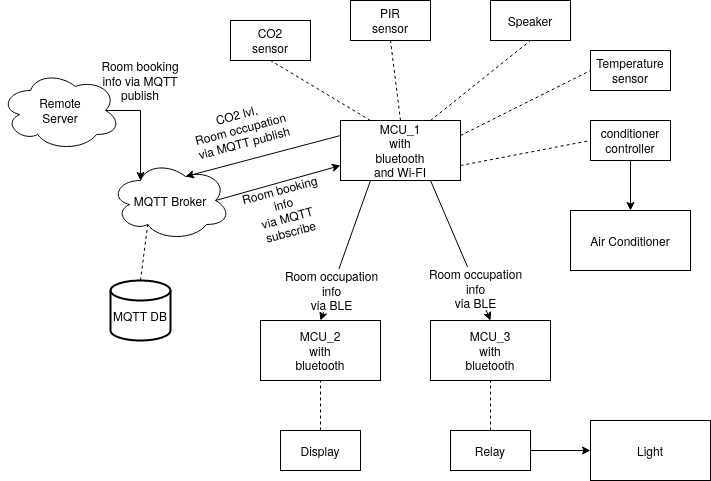

The diagram above was exported from draw.io. Its source (the exported page's mxGraphModel, read from the mxfile embedded in the PNG):
<mxGraphModel dx="1422" dy="779" grid="1" gridSize="10" guides="1" tooltips="1" connect="1" arrows="1" fold="1" page="1" pageScale="1" pageWidth="827" pageHeight="1169" math="0" shadow="0">
  <root>
    <mxCell id="0" />
    <mxCell id="1" parent="0" />
    <mxCell id="kaUCN1CulUsVT9tULLcF-1" value="&lt;div&gt;MCU_1&lt;/div&gt;&lt;div&gt;with&lt;/div&gt;&lt;div&gt;bluetooth &lt;br&gt;&lt;/div&gt;&lt;div&gt;and Wi-FI&lt;br&gt;&lt;/div&gt;" style="rounded=0;whiteSpace=wrap;html=1;" parent="1" vertex="1">
      <mxGeometry x="350" y="160" width="120" height="60" as="geometry" />
    </mxCell>
    <mxCell id="kaUCN1CulUsVT9tULLcF-2" value="&lt;div&gt;Temperature&lt;/div&gt;&lt;div&gt;sensor&lt;br&gt;&lt;/div&gt;" style="rounded=0;whiteSpace=wrap;html=1;" parent="1" vertex="1">
      <mxGeometry x="600" y="90" width="80" height="40" as="geometry" />
    </mxCell>
    <mxCell id="kaUCN1CulUsVT9tULLcF-3" value="&lt;div&gt;CO2 &lt;br&gt;&lt;/div&gt;&lt;div&gt;sensor&lt;br&gt;&lt;/div&gt;" style="rounded=0;whiteSpace=wrap;html=1;" parent="1" vertex="1">
      <mxGeometry x="240" y="60" width="80" height="40" as="geometry" />
    </mxCell>
    <mxCell id="kaUCN1CulUsVT9tULLcF-4" value="&lt;div&gt;PIR&lt;/div&gt;&lt;div&gt;sensor&lt;/div&gt;" style="rounded=0;whiteSpace=wrap;html=1;" parent="1" vertex="1">
      <mxGeometry x="360" y="40" width="80" height="40" as="geometry" />
    </mxCell>
    <mxCell id="kaUCN1CulUsVT9tULLcF-5" value="Speaker" style="rounded=0;whiteSpace=wrap;html=1;" parent="1" vertex="1">
      <mxGeometry x="500" y="40" width="80" height="40" as="geometry" />
    </mxCell>
    <mxCell id="kaUCN1CulUsVT9tULLcF-6" value="&lt;div&gt;MCU_3&lt;/div&gt;&lt;div&gt;with&lt;/div&gt;&lt;div&gt;bluetooth&lt;br&gt;&lt;/div&gt;" style="rounded=0;whiteSpace=wrap;html=1;" parent="1" vertex="1">
      <mxGeometry x="440" y="360" width="120" height="60" as="geometry" />
    </mxCell>
    <mxCell id="kaUCN1CulUsVT9tULLcF-7" value="MQTT Broker" style="ellipse;shape=cloud;whiteSpace=wrap;html=1;" parent="1" vertex="1">
      <mxGeometry x="120" y="200" width="120" height="80" as="geometry" />
    </mxCell>
    <mxCell id="kaUCN1CulUsVT9tULLcF-8" value="" style="strokeWidth=2;html=1;shape=mxgraph.flowchart.database;whiteSpace=wrap;" parent="1" vertex="1">
      <mxGeometry x="120" y="320" width="60" height="60" as="geometry" />
    </mxCell>
    <mxCell id="kaUCN1CulUsVT9tULLcF-10" value="Relay" style="rounded=0;whiteSpace=wrap;html=1;" parent="1" vertex="1">
      <mxGeometry x="460" y="470" width="80" height="40" as="geometry" />
    </mxCell>
    <mxCell id="kaUCN1CulUsVT9tULLcF-12" value="Air Conditioner" style="rounded=0;whiteSpace=wrap;html=1;" parent="1" vertex="1">
      <mxGeometry x="580" y="250" width="120" height="60" as="geometry" />
    </mxCell>
    <mxCell id="kaUCN1CulUsVT9tULLcF-13" value="&lt;div&gt;conditioner&lt;/div&gt;&lt;div&gt;controller&lt;br&gt;&lt;/div&gt;" style="rounded=0;whiteSpace=wrap;html=1;" parent="1" vertex="1">
      <mxGeometry x="600" y="160" width="80" height="40" as="geometry" />
    </mxCell>
    <mxCell id="kaUCN1CulUsVT9tULLcF-18" value="MQTT DB" style="text;html=1;strokeColor=none;fillColor=none;align=center;verticalAlign=middle;whiteSpace=wrap;rounded=0;" parent="1" vertex="1">
      <mxGeometry x="110" y="340" width="80" height="30" as="geometry" />
    </mxCell>
    <mxCell id="kaUCN1CulUsVT9tULLcF-20" value="" style="endArrow=none;dashed=1;html=1;entryX=0.5;entryY=1;entryDx=0;entryDy=0;exitX=0.25;exitY=0;exitDx=0;exitDy=0;" parent="1" source="kaUCN1CulUsVT9tULLcF-1" target="kaUCN1CulUsVT9tULLcF-3" edge="1">
      <mxGeometry width="50" height="50" relative="1" as="geometry">
        <mxPoint x="400" y="150" as="sourcePoint" />
        <mxPoint x="450" y="100" as="targetPoint" />
      </mxGeometry>
    </mxCell>
    <mxCell id="kaUCN1CulUsVT9tULLcF-21" value="" style="endArrow=none;dashed=1;html=1;entryX=0.5;entryY=1;entryDx=0;entryDy=0;exitX=0.5;exitY=0;exitDx=0;exitDy=0;" parent="1" source="kaUCN1CulUsVT9tULLcF-1" target="kaUCN1CulUsVT9tULLcF-4" edge="1">
      <mxGeometry width="50" height="50" relative="1" as="geometry">
        <mxPoint x="430" y="150" as="sourcePoint" />
        <mxPoint x="480" y="100" as="targetPoint" />
      </mxGeometry>
    </mxCell>
    <mxCell id="kaUCN1CulUsVT9tULLcF-22" value="" style="endArrow=none;dashed=1;html=1;entryX=0.5;entryY=1;entryDx=0;entryDy=0;exitX=0.75;exitY=0;exitDx=0;exitDy=0;" parent="1" source="kaUCN1CulUsVT9tULLcF-1" target="kaUCN1CulUsVT9tULLcF-5" edge="1">
      <mxGeometry width="50" height="50" relative="1" as="geometry">
        <mxPoint x="510" y="220" as="sourcePoint" />
        <mxPoint x="560" y="170" as="targetPoint" />
      </mxGeometry>
    </mxCell>
    <mxCell id="kaUCN1CulUsVT9tULLcF-24" value="" style="endArrow=none;dashed=1;html=1;entryX=0.31;entryY=0.8;entryDx=0;entryDy=0;entryPerimeter=0;exitX=0.5;exitY=0;exitDx=0;exitDy=0;exitPerimeter=0;" parent="1" source="kaUCN1CulUsVT9tULLcF-8" target="kaUCN1CulUsVT9tULLcF-7" edge="1">
      <mxGeometry width="50" height="50" relative="1" as="geometry">
        <mxPoint x="180" y="380" as="sourcePoint" />
        <mxPoint x="230" y="330" as="targetPoint" />
      </mxGeometry>
    </mxCell>
    <mxCell id="kaUCN1CulUsVT9tULLcF-25" value="" style="endArrow=none;dashed=1;html=1;entryX=0;entryY=0.5;entryDx=0;entryDy=0;exitX=1;exitY=0.75;exitDx=0;exitDy=0;" parent="1" source="kaUCN1CulUsVT9tULLcF-1" target="kaUCN1CulUsVT9tULLcF-13" edge="1">
      <mxGeometry width="50" height="50" relative="1" as="geometry">
        <mxPoint x="680" y="270" as="sourcePoint" />
        <mxPoint x="650" y="335" as="targetPoint" />
      </mxGeometry>
    </mxCell>
    <mxCell id="kaUCN1CulUsVT9tULLcF-27" value="" style="endArrow=none;dashed=1;html=1;entryX=0;entryY=0.5;entryDx=0;entryDy=0;exitX=1;exitY=0.25;exitDx=0;exitDy=0;" parent="1" source="kaUCN1CulUsVT9tULLcF-1" target="kaUCN1CulUsVT9tULLcF-2" edge="1">
      <mxGeometry width="50" height="50" relative="1" as="geometry">
        <mxPoint x="610" y="145" as="sourcePoint" />
        <mxPoint x="660" y="95" as="targetPoint" />
      </mxGeometry>
    </mxCell>
    <mxCell id="kaUCN1CulUsVT9tULLcF-28" value="" style="endArrow=none;dashed=1;html=1;entryX=0.5;entryY=1;entryDx=0;entryDy=0;exitX=0.5;exitY=0;exitDx=0;exitDy=0;" parent="1" source="kaUCN1CulUsVT9tULLcF-10" target="kaUCN1CulUsVT9tULLcF-6" edge="1">
      <mxGeometry width="50" height="50" relative="1" as="geometry">
        <mxPoint x="597" y="515" as="sourcePoint" />
        <mxPoint x="647" y="465" as="targetPoint" />
      </mxGeometry>
    </mxCell>
    <mxCell id="kaUCN1CulUsVT9tULLcF-29" value="MCU_2&lt;br&gt;&lt;div&gt;with&lt;/div&gt;&lt;div&gt;bluetooth&lt;br&gt;&lt;/div&gt;" style="rounded=0;whiteSpace=wrap;html=1;" parent="1" vertex="1">
      <mxGeometry x="270" y="360" width="120" height="60" as="geometry" />
    </mxCell>
    <mxCell id="kaUCN1CulUsVT9tULLcF-30" value="Display" style="rounded=0;whiteSpace=wrap;html=1;" parent="1" vertex="1">
      <mxGeometry x="290" y="470" width="80" height="40" as="geometry" />
    </mxCell>
    <mxCell id="kaUCN1CulUsVT9tULLcF-31" value="" style="endArrow=none;dashed=1;html=1;entryX=0.5;entryY=1;entryDx=0;entryDy=0;exitX=0.5;exitY=0;exitDx=0;exitDy=0;" parent="1" source="kaUCN1CulUsVT9tULLcF-30" target="kaUCN1CulUsVT9tULLcF-29" edge="1">
      <mxGeometry width="50" height="50" relative="1" as="geometry">
        <mxPoint x="437" y="515" as="sourcePoint" />
        <mxPoint x="487" y="465" as="targetPoint" />
      </mxGeometry>
    </mxCell>
    <mxCell id="kaUCN1CulUsVT9tULLcF-32" value="Light" style="rounded=0;whiteSpace=wrap;html=1;" parent="1" vertex="1">
      <mxGeometry x="600" y="460" width="120" height="60" as="geometry" />
    </mxCell>
    <mxCell id="kaUCN1CulUsVT9tULLcF-33" value="" style="endArrow=classic;html=1;entryX=0;entryY=0.5;entryDx=0;entryDy=0;exitX=1;exitY=0.5;exitDx=0;exitDy=0;" parent="1" source="kaUCN1CulUsVT9tULLcF-10" target="kaUCN1CulUsVT9tULLcF-32" edge="1">
      <mxGeometry width="50" height="50" relative="1" as="geometry">
        <mxPoint x="500" y="590" as="sourcePoint" />
        <mxPoint x="550" y="540" as="targetPoint" />
      </mxGeometry>
    </mxCell>
    <mxCell id="kaUCN1CulUsVT9tULLcF-34" value="" style="endArrow=classic;html=1;exitX=0.5;exitY=1;exitDx=0;exitDy=0;" parent="1" source="kaUCN1CulUsVT9tULLcF-13" target="kaUCN1CulUsVT9tULLcF-12" edge="1">
      <mxGeometry width="50" height="50" relative="1" as="geometry">
        <mxPoint x="620" y="390" as="sourcePoint" />
        <mxPoint x="670" y="340" as="targetPoint" />
      </mxGeometry>
    </mxCell>
    <mxCell id="kaUCN1CulUsVT9tULLcF-35" value="" style="endArrow=classic;html=1;exitX=0;exitY=0.25;exitDx=0;exitDy=0;entryX=0.625;entryY=0.2;entryDx=0;entryDy=0;entryPerimeter=0;" parent="1" source="kaUCN1CulUsVT9tULLcF-1" target="kaUCN1CulUsVT9tULLcF-7" edge="1">
      <mxGeometry width="50" height="50" relative="1" as="geometry">
        <mxPoint x="150" y="140" as="sourcePoint" />
        <mxPoint x="200" y="90" as="targetPoint" />
      </mxGeometry>
    </mxCell>
    <mxCell id="kaUCN1CulUsVT9tULLcF-36" value="CO2 lvl,&lt;div&gt;Room occupation&lt;br&gt;&lt;/div&gt;&lt;div&gt;via MQTT publish&lt;/div&gt;" style="text;html=1;strokeColor=none;fillColor=none;align=center;verticalAlign=middle;whiteSpace=wrap;rounded=0;rotation=-15;" parent="1" vertex="1">
      <mxGeometry x="200" y="155" width="100" height="25" as="geometry" />
    </mxCell>
    <mxCell id="kaUCN1CulUsVT9tULLcF-37" value="" style="endArrow=classic;html=1;entryX=0;entryY=0.75;entryDx=0;entryDy=0;exitX=0.875;exitY=0.5;exitDx=0;exitDy=0;exitPerimeter=0;" parent="1" source="kaUCN1CulUsVT9tULLcF-7" target="kaUCN1CulUsVT9tULLcF-1" edge="1">
      <mxGeometry width="50" height="50" relative="1" as="geometry">
        <mxPoint x="270" y="320" as="sourcePoint" />
        <mxPoint x="320" y="270" as="targetPoint" />
      </mxGeometry>
    </mxCell>
    <mxCell id="kaUCN1CulUsVT9tULLcF-41" value="Room booking info&lt;br&gt;&lt;div&gt;via MQTT subscribe&lt;/div&gt;" style="text;html=1;strokeColor=none;fillColor=none;align=center;verticalAlign=middle;whiteSpace=wrap;rounded=0;rotation=-15;" parent="1" vertex="1">
      <mxGeometry x="250" y="240" width="90" height="20" as="geometry" />
    </mxCell>
    <mxCell id="kaUCN1CulUsVT9tULLcF-44" value="" style="endArrow=classic;html=1;exitX=0.25;exitY=1;exitDx=0;exitDy=0;entryX=0.5;entryY=0;entryDx=0;entryDy=0;" parent="1" source="kaUCN1CulUsVT9tULLcF-1" target="kaUCN1CulUsVT9tULLcF-29" edge="1">
      <mxGeometry width="50" height="50" relative="1" as="geometry">
        <mxPoint x="340" y="350" as="sourcePoint" />
        <mxPoint x="390" y="300" as="targetPoint" />
      </mxGeometry>
    </mxCell>
    <mxCell id="kaUCN1CulUsVT9tULLcF-52" value="&lt;div&gt;Room occupation&lt;/div&gt;&lt;div&gt;info&lt;br&gt;&lt;/div&gt;via BLE" style="text;html=1;resizable=0;points=[];align=center;verticalAlign=middle;labelBackgroundColor=#ffffff;" parent="kaUCN1CulUsVT9tULLcF-44" vertex="1" connectable="0">
      <mxGeometry x="0.5559" relative="1" as="geometry">
        <mxPoint as="offset" />
      </mxGeometry>
    </mxCell>
    <mxCell id="kaUCN1CulUsVT9tULLcF-46" value="" style="endArrow=classic;html=1;exitX=0.75;exitY=1;exitDx=0;exitDy=0;entryX=0.5;entryY=0;entryDx=0;entryDy=0;" parent="1" source="kaUCN1CulUsVT9tULLcF-1" target="kaUCN1CulUsVT9tULLcF-6" edge="1">
      <mxGeometry width="50" height="50" relative="1" as="geometry">
        <mxPoint x="430" y="380" as="sourcePoint" />
        <mxPoint x="480" y="330" as="targetPoint" />
      </mxGeometry>
    </mxCell>
    <mxCell id="kaUCN1CulUsVT9tULLcF-53" value="&lt;div&gt;Room occupation&lt;/div&gt;&lt;div&gt;info&lt;br&gt;&lt;/div&gt;via BLE" style="text;html=1;resizable=0;points=[];align=center;verticalAlign=middle;labelBackgroundColor=#ffffff;" parent="kaUCN1CulUsVT9tULLcF-46" vertex="1" connectable="0">
      <mxGeometry x="0.5295" y="-1" relative="1" as="geometry">
        <mxPoint as="offset" />
      </mxGeometry>
    </mxCell>
    <mxCell id="Z9cWRy12GwJl0GWIc8Ll-4" style="edgeStyle=orthogonalEdgeStyle;rounded=0;orthogonalLoop=1;jettySize=auto;html=1;exitX=0.875;exitY=0.5;exitDx=0;exitDy=0;exitPerimeter=0;entryX=0.25;entryY=0.25;entryDx=0;entryDy=0;entryPerimeter=0;" edge="1" parent="1" source="Z9cWRy12GwJl0GWIc8Ll-1" target="kaUCN1CulUsVT9tULLcF-7">
      <mxGeometry relative="1" as="geometry">
        <Array as="points">
          <mxPoint x="150" y="150" />
        </Array>
      </mxGeometry>
    </mxCell>
    <mxCell id="Z9cWRy12GwJl0GWIc8Ll-1" value="&lt;div&gt;Remote&lt;/div&gt;&lt;div&gt;Server&lt;br&gt;&lt;/div&gt;" style="ellipse;shape=cloud;whiteSpace=wrap;html=1;" vertex="1" parent="1">
      <mxGeometry x="10" y="110" width="120" height="80" as="geometry" />
    </mxCell>
    <mxCell id="Z9cWRy12GwJl0GWIc8Ll-6" value="Room booking info via MQTT publish" style="text;html=1;strokeColor=none;fillColor=none;align=center;verticalAlign=middle;whiteSpace=wrap;rounded=0;" vertex="1" parent="1">
      <mxGeometry x="110" y="110" width="80" height="20" as="geometry" />
    </mxCell>
  </root>
</mxGraphModel>